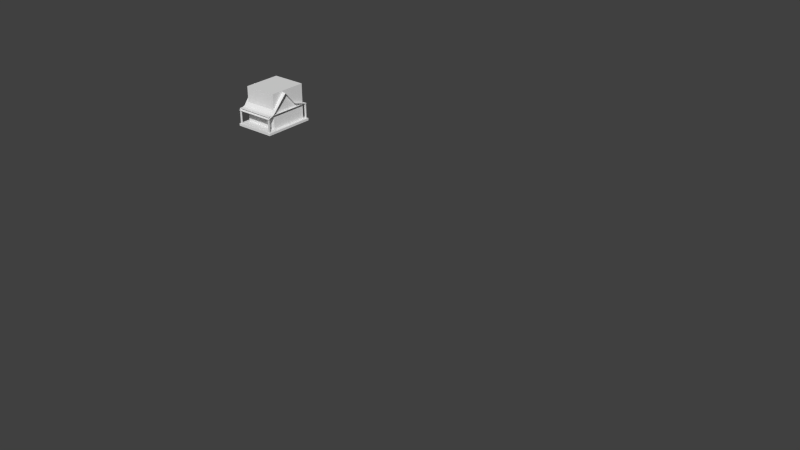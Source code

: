 # Source: model.blend  (saved by Blender 2.73.0; exported with 4.5.12 LTS)
import bpy
from mathutils import Matrix  # noqa: F401  (used for matrix-valued properties, if any)

bpy.ops.wm.read_factory_settings(use_empty=True)
scene = bpy.context.scene
scene.name = 'Scene'

# ---- collections
col_collection_1 = bpy.data.collections.new('Collection 1'); scene.collection.children.link(col_collection_1)

# ---- materials (node trees are filled in below, after node groups)
mat_material_002 = bpy.data.materials.new('Material.002')
mat_material_002.alpha_threshold = 0.0
mat_material_002.use_transparent_shadow = False
mat_material_002.roughness = 0.5

# ---- material node trees

# ---- world
world_world = bpy.data.worlds.new('World'); scene.world = world_world
world_world.color = (0.05088, 0.05088, 0.05088)
world_world.use_sun_shadow = False
world_world.sun_shadow_jitter_overblur = 0.0
world_world.cycles.sampling_method = 'MANUAL'
world_world.cycles.sample_map_resolution = 256

# ---- meshes
me_x = bpy.data.meshes.new('Куб')
me_x.from_pydata([(-0.2164, -1.752, -0.1375), (-0.2164, 1.27, -0.1375), (2.164, 1.27, -0.1375), (2.164, -1.752, -0.1375), (-0.2164, -1.752, -0.0005858), (-0.2164, 1.27, -0.0005858), (2.164, 1.27, -0.0005858), (2.164, -1.752, -0.0005858), (-0.02904, 1.27, -0.0005858), (-0.07918, -1.752, -0.0005858), (2.018, 1.27, -0.0005858), (2.014, -1.752, -0.0005858), (-0.02904, 1.052, -0.0005858), (1.962, 1.052, -0.0005858), (1.962, -1.169, -0.0005858), (-0.02904, -1.169, -0.0005858), (2.014, -1.637, -0.0005858), (2.164, -1.64, -0.0005858), (2.094, -1.638, -0.0005858), (2.094, -1.752, -0.0005858), (-0.2164, -1.651, -0.0005858), (-0.07918, -1.643, -0.0005858), (-0.1612, -1.647, -0.0005858), (-0.1612, -1.752, -0.0005858), (-0.02904, 1.142, -0.0005858), (-0.2164, 1.13, -0.0005858), (-0.0731, 1.136, -0.0005858), (-0.0796, 1.27, -0.0005858), (-0.2164, 1.2, -0.0005858), (-0.07635, 1.203, -0.0005858), (2.164, 1.142, -0.0005858), (2.018, 1.136, -0.0005858), (2.092, 1.27, -0.0005858), (2.092, 1.139, -0.0005858), (2.092, 1.204, -0.0005858), (0.9739, -1.752, -0.1375), (0.9666, -1.169, -0.0005858), (0.9673, -1.752, -0.0005858), (2.018, 1.203, -0.0005858), (2.094, -1.71, -0.0005858), (2.014, -1.71, -0.0005858), (-0.07918, -1.698, -0.0005858), (-0.1612, -1.7, -0.0005858), (-0.1601, 1.133, -0.0005858), (-0.1617, 1.201, -0.0005858), (2.014, -1.637, 0.9039), (2.094, -1.638, 0.9039), (-0.07918, -1.643, 0.9039), (-0.1612, -1.647, 0.9039), (-0.0731, 1.136, 0.9039), (-0.07635, 1.203, 0.9039), (2.018, 1.136, 0.9039), (2.092, 1.139, 0.9039), (2.092, 1.204, 0.9039), (2.018, 1.203, 0.9039), (2.094, -1.71, 0.9039), (2.014, -1.71, 0.9039), (-0.07918, -1.698, 0.9039), (-0.1612, -1.7, 0.9039), (-0.1601, 1.133, 0.9039), (-0.1617, 1.201, 0.9039), (-0.02904, 1.052, 2.062), (1.962, 1.052, 2.062), (1.962, -1.169, 2.062), (-0.02904, -1.169, 2.062), (0.9666, -1.169, 2.062), (2.014, -0.186, 0.9039), (-0.07918, -0.1924, 0.9039), (-0.0731, -0.1469, 0.9039), (2.018, -0.1473, 0.9039)], [], [(4, 20, 25, 28, 5, 1, 0), (5, 27, 8, 10, 32, 6, 2, 1), (6, 30, 17, 7, 3, 2), (7, 19, 11, 37, 35, 3), (0, 1, 2, 3, 35), (19, 39, 40, 11), (23, 42, 22, 20, 4), (37, 36, 15, 21, 41, 9), (13, 31, 38, 10, 8, 24, 12), (13, 12, 61, 62), (17, 30, 33, 31, 13, 14, 16, 18), (7, 17, 18, 39, 19), (26, 24, 8, 27, 29), (9, 41, 42, 23), (21, 15, 12, 24, 26, 43, 25, 20, 22), (28, 44, 29, 27, 5), (44, 43, 59, 60), (30, 6, 32, 34, 33), (34, 32, 10, 38), (35, 37, 9, 23, 4, 0), (18, 16, 45, 46), (11, 40, 16, 14, 36, 37), (33, 34, 53, 52), (41, 21, 47, 57), (25, 43, 44, 28), (59, 49, 50, 60), (52, 53, 54, 51), (55, 46, 45, 56), (57, 47, 48, 58), (26, 29, 50, 49), (22, 42, 58, 48), (39, 18, 46, 55), (38, 31, 51, 54), (21, 22, 48, 47), (16, 40, 56, 45), (42, 41, 57, 58), (40, 39, 55, 56), (34, 38, 54, 53), (31, 33, 52, 51), (43, 26, 49, 59), (29, 44, 60, 50), (63, 62, 61, 64, 65), (14, 13, 62, 63), (15, 36, 65, 64), (36, 14, 63, 65), (12, 15, 64, 61), (47, 45, 56, 57), (45, 47, 67, 66), (59, 49, 47, 48), (54, 51, 49, 50), (49, 51, 69, 68), (46, 45, 51, 52)])
me_x.use_remesh_preserve_volume = False
me_x.use_remesh_preserve_attributes = False
me_x.use_mirror_vertex_groups = False
me_x.update()
me_box001_001 = bpy.data.meshes.new('Box001.001')
me_box001_001.from_pydata([(0.4772, 1.925, -0.1701), (4.152, 1.925, -0.1701), (-0.15, 2.497, -0.1701), (4.779, 2.497, -0.1701), (0.4772, 1.925, 0.09716), (4.152, 1.925, 0.09716), (-0.15, 2.497, 0.09716), (4.779, 2.497, 0.09716), (0.4772, 1.925, -19.3), (4.152, 1.925, -19.3), (-0.15, 2.497, -19.3), (4.779, 2.497, -19.3), (0.4772, 1.925, -19.57), (4.152, 1.925, -19.57), (-0.15, 2.497, -19.57), (4.779, 2.497, -19.57), (11.47, -0.08498, -19.47), (-10.33, 9.232, -1.147e-06), (11.47, 11.53, -19.47), (4.434, 19.72, -2.265e-06), (-2.947, 11.53, -1.594e-06), (-2.947, 11.53, -19.47), (4.434, 19.72, -19.47), (4.775, 9.271, -19.47), (-0.1518, 9.271, -19.47), (-0.1518, 9.271, -1.684e-06), (4.775, 9.271, -1.892e-06), (-0.1518, 2.719, -19.47), (-0.1518, 2.719, -1.609e-06), (4.775, 2.719, -19.47), (4.775, 2.719, -1.848e-06), (-0.1518, 9.271, -19.29), (4.775, 9.271, -19.29), (4.775, 2.719, -19.29), (-0.1518, 2.719, -19.29), (4.775, 9.271, -0.18), (-0.1518, 9.271, -0.18), (-0.1518, 2.719, -0.18), (4.775, 2.719, -0.18), (-10.33, -0.02122, -1.147e-06), (11.47, -0.02122, -2.131e-06), (-10.33, -0.02122, -19.47), (11.47, 11.53, -2.235e-06), (-10.33, 9.232, -19.47), (-12.09, 8.588, 1.768), (13.24, 9.45, 1.768), (-12.09, 8.588, -21.24), (13.24, 9.45, -21.24), (4.434, 19.72, 2.5), (-2.947, 11.53, 1.95), (-2.947, 11.53, -21.39), (4.434, 19.72, -21.97), (-12.11, 8.687, 1.762), (13.28, 9.541, 1.752), (-12.11, 8.687, -21.23), (13.28, 9.541, -21.22), (4.429, 19.82, 2.479), (-2.999, 11.61, 1.945), (-2.999, 11.61, -21.38), (4.429, 19.82, -21.95), (17.44, 7.841, 1.752), (17.41, 7.749, 1.768), (17.41, 7.749, -21.24), (17.44, 7.841, -21.22), (-12.65, -0.02122, 2.072), (17.27, -0.02122, 2.072), (-12.65, -0.02122, -21.54), (17.27, -0.02122, -21.54), (-12.65, -1.406, 2.072), (17.27, -1.406, 2.072), (-12.65, -1.406, -21.54), (17.27, -1.406, -21.54), (16.51, 8.114, 0.8797), (16.51, 8.114, 1.558), (17.05, 7.92, 1.558), (17.05, 7.92, 0.8797), (16.51, -0.1413, 0.8797), (16.51, -0.1413, 1.558), (17.05, -0.1454, 1.558), (17.05, -0.1454, 0.8797), (16.51, 8.114, -20.21), (16.51, 8.114, -20.89), (16.51, -0.1413, -20.89), (16.51, -0.1413, -20.21), (17.05, 7.92, -20.21), (17.05, -0.1454, -20.21), (17.05, 7.92, -20.89), (17.05, -0.1454, -20.89), (-11.44, 8.804, 1.558), (-11.44, 8.804, 0.8797), (-11.44, -0.1413, 0.8797), (-11.44, -0.1413, 1.558), (-11.98, 8.65, 1.558), (-11.98, -0.1454, 1.558), (-11.98, 8.65, 0.8797), (-11.98, -0.1454, 0.8797), (-11.44, 8.804, -20.21), (-11.44, 8.804, -20.89), (-11.44, -0.1413, -20.89), (-11.44, -0.1413, -20.21), (-11.98, 8.65, -20.21), (-11.98, -0.1454, -20.21), (-11.98, 8.65, -20.89), (-11.98, -0.1454, -20.89), (11.47, -0.03769, -11.6), (11.47, 6.631, -11.6), (11.47, 6.631, -7.868), (11.47, -0.03769, -7.868), (11.61, -0.03769, -11.6), (11.61, 6.631, -11.6), (11.61, 6.631, -7.868), (11.61, -0.03769, -7.868), (4.779, 2.497, 0.09716), (4.779, 2.497, 0.09716), (4.779, 2.497, -0.1701), (4.779, 2.497, -0.1701), (-0.15, 2.497, 0.09716), (-0.15, 2.497, -0.1701), (-0.15, 2.497, -0.1701), (4.779, 2.497, -19.57), (4.779, 2.497, -19.57), (4.779, 2.497, -19.3), (4.779, 2.497, -19.3), (-0.15, 2.497, -19.3), (-0.15, 2.497, -19.57), (-0.15, 2.497, -19.3), (-0.1518, 9.271, -19.47), (-0.1518, 9.271, -19.47), (4.775, 9.271, -19.47), (4.775, 9.271, -19.47), (4.775, 9.271, -19.47), (4.775, 2.719, -19.47), (4.775, 2.719, -19.47), (4.775, 2.719, -19.47), (-0.1518, 2.719, -19.47), (-0.1518, 2.719, -19.47), (-0.1518, 2.719, -19.47), (-0.1518, 9.271, -19.47), (4.775, 9.271, -1.892e-06), (4.775, 9.271, -1.892e-06), (-0.1518, 9.271, -1.684e-06), (-0.1518, 9.271, -1.684e-06), (-0.1518, 9.271, -1.684e-06), (-0.1518, 2.719, -1.609e-06), (-0.1518, 2.719, -1.609e-06), (-0.1518, 2.719, -1.609e-06), (4.775, 2.719, -1.848e-06), (4.775, 2.719, -1.848e-06), (4.775, 2.719, -1.848e-06), (4.775, 9.271, -1.892e-06), (-10.33, -0.02122, -19.47), (-10.33, -0.02122, -1.147e-06), (-10.33, 9.232, -1.147e-06), (-10.33, 9.232, -1.147e-06), (-10.33, 9.232, -19.47), (-10.33, -0.02122, -19.47), (4.434, 19.72, -2.265e-06), (11.47, 11.53, -2.235e-06), (11.47, 11.53, -2.235e-06), (-2.947, 11.53, -1.594e-06), (4.434, 19.72, -2.265e-06), (-2.947, 11.53, -1.594e-06), (-10.33, 9.232, -1.147e-06), (-2.947, 11.53, -1.594e-06), (-10.33, 9.232, -1.147e-06), (-10.33, 9.232, -19.47), (-10.33, 9.232, -1.147e-06), (-10.33, 9.232, -19.47), (11.47, 11.53, -2.235e-06), (11.47, 11.53, -19.47), (11.47, 11.53, -2.235e-06), (4.434, 19.72, -19.47), (-2.947, 11.53, -19.47), (4.434, 19.72, -19.47), (11.47, 11.53, -19.47), (4.434, 19.72, -19.47), (11.47, 11.53, -19.47), (-2.947, 11.53, -21.39), (-2.947, 11.53, -19.47), (-10.33, 9.232, -19.47), (-10.33, 9.232, -19.47), (-2.947, 11.53, -21.39), (4.434, 19.72, 2.5), (13.24, 9.45, 1.768), (4.434, 19.72, 2.5), (-2.947, 11.53, 1.95), (4.434, 19.72, 2.5), (4.434, 19.72, 2.5), (-12.09, 8.588, 1.768), (-2.947, 11.53, 1.95), (-12.09, 8.588, 1.768), (-12.09, 8.588, -21.24), (-12.09, 8.588, 1.768), (-12.11, 8.687, 1.762), (-12.11, 8.687, 1.762), (-12.09, 8.588, -21.24), (4.434, 19.72, -21.97), (-2.947, 11.53, -21.39), (4.434, 19.72, -21.97), (13.24, 9.45, -21.24), (4.434, 19.72, -21.97), (4.434, 19.72, -21.97), (-2.947, 11.53, -21.39), (-12.09, 8.588, -21.24), (-12.11, 8.687, -21.23), (-12.11, 8.687, -21.23), (-2.947, 11.53, -21.39), (13.28, 9.541, -21.22), (4.429, 19.82, -21.95), (4.429, 19.82, 2.479), (4.429, 19.82, 2.479), (13.28, 9.541, 1.752), (13.28, 9.541, -21.22), (4.429, 19.82, 2.479), (4.429, 19.82, -21.95), (-2.999, 11.61, -21.38), (-2.999, 11.61, -21.38), (-2.999, 11.61, 1.945), (4.429, 19.82, 2.479), (-2.999, 11.61, 1.945), (-2.999, 11.61, -21.38), (-12.11, 8.687, -21.23), (-12.11, 8.687, -21.23), (-12.11, 8.687, 1.762), (-2.999, 11.61, 1.945), (17.41, 7.749, 1.768), (17.44, 7.841, 1.752), (13.24, 9.45, 1.768), (17.41, 7.749, 1.768), (17.41, 7.749, -21.24), (17.41, 7.749, 1.768), (17.41, 7.749, -21.24), (17.44, 7.841, -21.22), (17.41, 7.749, -21.24), (13.24, 9.45, -21.24), (13.24, 9.45, -21.24), (17.44, 7.841, -21.22), (17.44, 7.841, 1.752), (17.44, 7.841, -21.22), (13.28, 9.541, -21.22), (13.28, 9.541, -21.22), (13.28, 9.541, 1.752), (17.44, 7.841, 1.752), (-10.33, -0.02122, -1.147e-06), (-10.33, -0.02122, -19.47), (-10.33, -0.02122, -1.147e-06), (-10.33, -0.02122, -19.47), (-10.33, -0.02122, -19.47), (11.47, -0.08498, -19.47), (11.47, -0.08498, -19.47), (11.47, -0.08498, -19.47), (11.47, -0.02122, -2.131e-06), (11.47, -0.02122, -2.131e-06), (-10.33, -0.02122, -1.147e-06), (11.47, -0.02122, -2.131e-06), (-12.65, -1.406, 2.072), (17.27, -1.406, 2.072), (17.27, -1.406, 2.072), (17.27, -1.406, -21.54), (-12.65, -1.406, -21.54), (17.27, -1.406, -21.54), (17.05, -0.1454, 0.8797), (17.05, 7.92, 0.8797), (17.05, -0.1454, 0.8797), (16.51, -0.1413, -20.89), (16.51, 8.114, -20.89), (16.51, 8.114, -20.89), (-11.44, 8.804, 0.8797), (-11.44, 8.804, 0.8797), (-11.44, -0.1413, 0.8797), (-11.44, -0.1413, -20.21), (-11.44, 8.804, -20.21), (-11.44, -0.1413, -20.21), (11.47, -0.08498, -19.47), (11.47, -0.08498, -19.47), (11.47, -0.08498, -19.47), (11.47, 11.53, -19.47), (11.47, 11.53, -19.47), (11.47, 11.53, -19.47), (11.47, 11.53, -2.235e-06), (11.47, 11.53, -2.235e-06), (11.47, 11.53, -2.235e-06), (11.47, -0.02122, -2.131e-06), (11.47, -0.08498, -19.47), (11.47, -0.02122, -2.131e-06), (11.47, -0.03769, -11.6), (11.47, -0.03769, -11.6), (11.47, 6.631, -11.6), (11.47, 6.631, -11.6), (11.47, 6.631, -11.6), (11.47, 6.631, -7.868), (11.47, 6.631, -7.868), (11.47, 6.631, -7.868), (11.47, -0.03769, -7.868), (11.47, -0.03769, -7.868), (11.47, -0.03769, -7.868), (11.47, -0.03769, -11.6)], [], [(7, 6, 4), (4, 5, 7), (0, 5, 4), (0, 1, 5), (112, 5, 1), (1, 3, 113), (6, 7, 114), (115, 2, 6), (4, 116, 117), (118, 0, 4), (12, 14, 15), (15, 13, 12), (8, 12, 13), (13, 9, 8), (9, 13, 119), (120, 11, 9), (121, 15, 14), (14, 10, 122), (123, 124, 12), (12, 8, 125), (42, 19, 20), (21, 22, 18), (30, 28, 40), (26, 30, 40), (26, 40, 42), (26, 42, 20), (39, 40, 28), (17, 39, 28), (17, 28, 25), (20, 17, 25), (26, 20, 25), (29, 23, 16), (27, 29, 16), (27, 16, 41), (27, 41, 43), (18, 16, 23), (21, 18, 23), (21, 23, 24), (43, 21, 24), (27, 43, 24), (33, 34, 31), (31, 32, 33), (37, 38, 35), (35, 36, 37), (32, 31, 126), (127, 128, 32), (33, 32, 129), (130, 131, 33), (34, 33, 132), (133, 134, 34), (31, 34, 135), (136, 137, 31), (36, 35, 138), (139, 140, 36), (37, 36, 141), (142, 143, 37), (38, 37, 144), (145, 146, 38), (35, 38, 147), (148, 149, 35), (150, 151, 152), (153, 154, 155), (48, 156, 157), (158, 45, 48), (159, 160, 48), (48, 49, 161), (162, 163, 49), (49, 44, 164), (165, 166, 44), (44, 46, 167), (168, 169, 47), (47, 45, 170), (171, 172, 50), (50, 51, 173), (174, 175, 51), (51, 47, 176), (177, 178, 179), (180, 46, 181), (182, 183, 53), (53, 56, 184), (57, 185, 186), (187, 56, 57), (188, 189, 57), (57, 52, 190), (191, 192, 193), (194, 54, 195), (61, 62, 63), (63, 60, 61), (196, 197, 58), (58, 59, 198), (55, 199, 200), (201, 59, 55), (202, 203, 204), (205, 58, 206), (207, 208, 209), (210, 211, 212), (213, 214, 215), (216, 217, 218), (219, 220, 221), (222, 223, 224), (225, 226, 53), (53, 227, 228), (229, 230, 45), (45, 47, 231), (232, 233, 234), (235, 55, 236), (237, 238, 239), (240, 241, 242), (243, 244, 66), (245, 66, 64), (67, 66, 246), (67, 247, 248), (65, 67, 249), (65, 250, 251), (64, 65, 252), (253, 64, 254), (68, 69, 65), (65, 64, 68), (70, 255, 64), (64, 66, 70), (256, 71, 67), (67, 65, 257), (258, 259, 66), (66, 67, 260), (76, 77, 73), (73, 72, 76), (77, 78, 74), (74, 73, 77), (78, 79, 75), (75, 74, 78), (261, 76, 72), (72, 262, 263), (82, 83, 80), (80, 81, 82), (83, 85, 84), (84, 80, 83), (85, 87, 86), (86, 84, 85), (87, 264, 265), (266, 86, 87), (90, 89, 88), (88, 91, 90), (91, 88, 92), (92, 93, 91), (93, 92, 94), (94, 95, 93), (95, 94, 267), (268, 269, 95), (98, 97, 96), (96, 99, 98), (270, 271, 100), (100, 101, 272), (101, 100, 102), (102, 103, 101), (103, 102, 97), (97, 98, 103), (273, 104, 107), (105, 104, 274), (105, 275, 276), (106, 105, 277), (106, 278, 279), (107, 106, 280), (107, 281, 282), (283, 107, 284), (109, 108, 285), (286, 287, 109), (110, 109, 288), (289, 290, 110), (111, 110, 291), (292, 293, 111), (108, 111, 294), (295, 296, 108), (109, 110, 111), (111, 108, 109)])
_uv = me_box001_001.uv_layers.new(name='UVMap')
_uv.uv.foreach_set('vector', [0.8105, 0.4585, 0.6615, 0.4585, 0.6805, 0.4412, 0.6805, 0.4412, 0.7915, 0.4412, 0.8105, 0.4585, 0.6805, 0.4332, 0.7915, 0.4412, 0.6805, 0.4412, 0.6805, 0.4332, 0.7915, 0.4332, 0.7915, 0.4412, 0.8105, 0.4412, 0.7915, 0.4412, 0.7915, 0.4332, 0.7915, 0.4332, 0.8105, 0.4332, 0.8105, 0.4412, 0.6615, 0.4585, 0.8105, 0.4585, 0.8105, 0.4666, 0.8105, 0.4666, 0.6615, 0.4666, 0.6615, 0.4585, 0.6805, 0.4412, 0.6615, 0.4412, 0.6615, 0.4332, 0.6615, 0.4332, 0.6805, 0.4332, 0.6805, 0.4412, 0.6818, 0.4412, 0.6628, 0.4585, 0.8118, 0.4585, 0.8118, 0.4585, 0.7929, 0.4412, 0.6818, 0.4412, 0.6818, 0.4332, 0.6818, 0.4412, 0.7929, 0.4412, 0.7929, 0.4412, 0.7929, 0.4332, 0.6818, 0.4332, 0.7929, 0.4332, 0.7929, 0.4412, 0.8118, 0.4412, 0.8118, 0.4412, 0.8118, 0.4332, 0.7929, 0.4332, 0.8118, 0.4666, 0.8118, 0.4585, 0.6628, 0.4585, 0.6628, 0.4585, 0.6628, 0.4666, 0.8118, 0.4666, 0.6628, 0.4332, 0.6628, 0.4412, 0.6818, 0.4412, 0.6818, 0.4412, 0.6818, 0.4332, 0.6628, 0.4332, 0.522, 0.7707, 0.3733, 0.9438, 0.2173, 0.7707, 0.2173, 0.772, 0.3733, 0.9451, 0.522, 0.772, 0.3805, 0.5845, 0.2764, 0.5845, 0.522, 0.5266, 0.3805, 0.723, 0.3805, 0.5845, 0.522, 0.5266, 0.3805, 0.723, 0.522, 0.5266, 0.522, 0.7707, 0.3805, 0.723, 0.522, 0.7707, 0.2173, 0.7707, 0.06132, 0.5266, 0.522, 0.5266, 0.2764, 0.5845, 0.06132, 0.7221, 0.06132, 0.5266, 0.2764, 0.5845, 0.06132, 0.7221, 0.2764, 0.5845, 0.2764, 0.723, 0.2173, 0.7707, 0.06132, 0.7221, 0.2764, 0.723, 0.3805, 0.723, 0.2173, 0.7707, 0.2764, 0.723, 0.3805, 0.5858, 0.3805, 0.7243, 0.522, 0.5266, 0.2764, 0.5858, 0.3805, 0.5858, 0.522, 0.5266, 0.2764, 0.5858, 0.522, 0.5266, 0.06132, 0.5279, 0.2764, 0.5858, 0.06132, 0.5279, 0.06132, 0.7235, 0.522, 0.772, 0.522, 0.5266, 0.3805, 0.7243, 0.2173, 0.772, 0.522, 0.772, 0.3805, 0.7243, 0.2173, 0.772, 0.3805, 0.7243, 0.2764, 0.7243, 0.06132, 0.7235, 0.2173, 0.772, 0.2764, 0.7243, 0.2764, 0.5858, 0.06132, 0.7235, 0.2764, 0.7243, 0.05438, 0.1164, 0.2854, 0.1164, 0.2854, 0.4236, 0.2854, 0.4236, 0.05438, 0.4236, 0.05438, 0.1164, 0.0544, 0.1164, 0.2854, 0.1164, 0.2854, 0.4236, 0.2854, 0.4236, 0.0544, 0.4236, 0.0544, 0.1164, 0.05438, 0.4236, 0.2854, 0.4236, 0.2854, 0.4321, 0.2854, 0.4321, 0.05438, 0.4321, 0.05438, 0.4236, 0.05438, 0.1164, 0.05438, 0.4236, 0.04596, 0.4236, 0.04596, 0.4236, 0.04596, 0.1164, 0.05438, 0.1164, 0.2854, 0.1164, 0.05438, 0.1164, 0.05438, 0.1079, 0.05438, 0.1079, 0.2854, 0.1079, 0.2854, 0.1164, 0.2854, 0.4236, 0.2854, 0.1164, 0.2938, 0.1164, 0.2938, 0.1164, 0.2938, 0.4236, 0.2854, 0.4236, 0.0544, 0.4236, 0.2854, 0.4236, 0.2854, 0.4321, 0.2854, 0.4321, 0.0544, 0.4321, 0.0544, 0.4236, 0.0544, 0.1164, 0.0544, 0.4236, 0.04596, 0.4236, 0.04596, 0.4236, 0.04596, 0.1164, 0.0544, 0.1164, 0.2854, 0.1164, 0.0544, 0.1164, 0.0544, 0.1079, 0.0544, 0.1079, 0.2854, 0.1079, 0.2854, 0.1164, 0.2854, 0.4236, 0.2854, 0.1164, 0.2938, 0.1164, 0.2938, 0.1164, 0.2938, 0.4236, 0.2854, 0.4236, 0.379, 0.07493, 0.9963, 0.07493, 0.9963, 0.3681, 0.9963, 0.3681, 0.379, 0.3681, 0.379, 0.07493, 0.3368, 0.1995, 0.3026, 0.1995, 0.3026, 0.08744, 0.3026, 0.08744, 0.3268, 0.05901, 0.3368, 0.1995, 0.3026, 0.3504, 0.3026, 0.1995, 0.3368, 0.1995, 0.3368, 0.1995, 0.3293, 0.3504, 0.3026, 0.3504, 0.3026, 0.4514, 0.3026, 0.3504, 0.3293, 0.3504, 0.3293, 0.3504, 0.3268, 0.4756, 0.3026, 0.4514, 0.03621, 0.4514, 0.3026, 0.4514, 0.3268, 0.4756, 0.3268, 0.4756, 0.01202, 0.4756, 0.03621, 0.4514, 0.3026, 0.08744, 0.03621, 0.08744, 0.01202, 0.05901, 0.01202, 0.05901, 0.3268, 0.05901, 0.3026, 0.08744, 0.03621, 0.1995, 0.03621, 0.3504, 0.009961, 0.3504, 0.009961, 0.3504, 0.002, 0.1995, 0.03621, 0.1995, 0.03621, 0.08744, 0.03621, 0.1995, 0.002, 0.1995, 0.002, 0.1995, 0.01202, 0.05901, 0.03621, 0.08744, 0.00996, 0.3504, 0.03621, 0.3504, 0.03621, 0.4514, 0.03621, 0.4514, 0.01202, 0.4756, 0.00996, 0.3504, 0.3642, 0.9718, 0.561, 0.7598, 0.5617, 0.7618, 0.5617, 0.7618, 0.364, 0.9739, 0.3642, 0.9718, 0.2121, 0.7924, 0.2133, 0.7906, 0.3642, 0.9718, 0.3642, 0.9718, 0.364, 0.9739, 0.2121, 0.7924, 0.02029, 0.7201, 0.2133, 0.7906, 0.2121, 0.7924, 0.2121, 0.7924, 0.01992, 0.7222, 0.02029, 0.7201, 0.01999, 0.9926, 0.9885, 0.9926, 0.9883, 0.9967, 0.9883, 0.9967, 0.02022, 0.9967, 0.01999, 0.9926, 0.9885, 0.9964, 0.01999, 0.9964, 0.02064, 0.9926, 0.02064, 0.9926, 0.9879, 0.9926, 0.9885, 0.9964, 0.3646, 0.9718, 0.2134, 0.7909, 0.2122, 0.7927, 0.2122, 0.7927, 0.3644, 0.9739, 0.3646, 0.9718, 0.5617, 0.7614, 0.561, 0.7594, 0.3646, 0.9718, 0.3646, 0.9718, 0.3644, 0.9739, 0.5617, 0.7614, 0.2134, 0.7909, 0.02028, 0.7208, 0.01992, 0.7229, 0.01992, 0.7229, 0.2122, 0.7927, 0.2134, 0.7909, 0.66, 0.4825, 0.7411, 0.4768, 0.7411, 0.6696, 0.7411, 0.6696, 0.66, 0.6639, 0.66, 0.4825, 0.7411, 0.6696, 0.7411, 0.4768, 0.8059, 0.4813, 0.8059, 0.4813, 0.8059, 0.6654, 0.7411, 0.6696, 0.8059, 0.6654, 0.8059, 0.4813, 0.8778, 0.4824, 0.8778, 0.4824, 0.8778, 0.664, 0.8059, 0.6654, 0.6514, 0.7269, 0.6521, 0.7289, 0.5617, 0.7618, 0.5617, 0.7618, 0.561, 0.7598, 0.6514, 0.7269, 0.01202, 0.002, 0.3268, 0.002, 0.3268, 0.05901, 0.3268, 0.05901, 0.01202, 0.05901, 0.01202, 0.002, 0.6521, 0.7284, 0.6514, 0.7264, 0.561, 0.7594, 0.561, 0.7594, 0.5617, 0.7614, 0.6521, 0.7284, 0.6271, 0.6639, 0.6271, 0.4825, 0.66, 0.4825, 0.66, 0.4825, 0.66, 0.6639, 0.6271, 0.6639, 0.6156, 0.4258, 0.6156, 0.6766, 0.5857, 0.7033, 0.6156, 0.4258, 0.5857, 0.7033, 0.5857, 0.3992, 0.9711, 0.7033, 0.5857, 0.7033, 0.6156, 0.6766, 0.9711, 0.7033, 0.6156, 0.6766, 0.8964, 0.6766, 0.9711, 0.3992, 0.9711, 0.7033, 0.8964, 0.6766, 0.9711, 0.3992, 0.8964, 0.6766, 0.8964, 0.4258, 0.5857, 0.3992, 0.9711, 0.3992, 0.8964, 0.4258, 0.6156, 0.4258, 0.5857, 0.3992, 0.8964, 0.4258, 0.5857, 0.3813, 0.9711, 0.3813, 0.9711, 0.3992, 0.9711, 0.3992, 0.5857, 0.3992, 0.5857, 0.3813, 0.5679, 0.7033, 0.5679, 0.3992, 0.5857, 0.3992, 0.5857, 0.3992, 0.5857, 0.7033, 0.5679, 0.7033, 0.9889, 0.3992, 0.9889, 0.7033, 0.9711, 0.7033, 0.9711, 0.7033, 0.9711, 0.3992, 0.9889, 0.3992, 0.9711, 0.7212, 0.5857, 0.7212, 0.5857, 0.7033, 0.5857, 0.7033, 0.9711, 0.7033, 0.9711, 0.7212, 0.9639, 0.9787, 0.9448, 0.9787, 0.9448, 0.7461, 0.9448, 0.7461, 0.9639, 0.7461, 0.9639, 0.9787, 0.9448, 0.9787, 0.9295, 0.9788, 0.9295, 0.7516, 0.9295, 0.7516, 0.9448, 0.7461, 0.9448, 0.9787, 0.9295, 0.9788, 0.9104, 0.9788, 0.9104, 0.7516, 0.9104, 0.7516, 0.9295, 0.7516, 0.9295, 0.9788, 0.9792, 0.9788, 0.9639, 0.9787, 0.9639, 0.7461, 0.9639, 0.7461, 0.9792, 0.7516, 0.9792, 0.9788, 0.9792, 0.9787, 0.96, 0.9787, 0.96, 0.7461, 0.96, 0.7461, 0.9792, 0.7461, 0.9792, 0.9787, 0.96, 0.9787, 0.9448, 0.9788, 0.9448, 0.7516, 0.9448, 0.7516, 0.96, 0.7461, 0.96, 0.9787, 0.9448, 0.9788, 0.9257, 0.9788, 0.9257, 0.7516, 0.9257, 0.7516, 0.9448, 0.7516, 0.9448, 0.9788, 0.9257, 0.9788, 0.9104, 0.9787, 0.9104, 0.7461, 0.9104, 0.7461, 0.9257, 0.7516, 0.9257, 0.9788, 0.9823, 0.7325, 0.9823, 0.9844, 0.9632, 0.9844, 0.9632, 0.9844, 0.9632, 0.7325, 0.9823, 0.7325, 0.9632, 0.7325, 0.9632, 0.9844, 0.9479, 0.9801, 0.9479, 0.9801, 0.9479, 0.7323, 0.9632, 0.7325, 0.9479, 0.7323, 0.9479, 0.9801, 0.9288, 0.9801, 0.9288, 0.9801, 0.9288, 0.7323, 0.9479, 0.7323, 0.9288, 0.7323, 0.9288, 0.9801, 0.9135, 0.9844, 0.9135, 0.9844, 0.9135, 0.7325, 0.9288, 0.7323, 0.9632, 0.9843, 0.9632, 0.7323, 0.9823, 0.7323, 0.9823, 0.7323, 0.9823, 0.9843, 0.9632, 0.9843, 0.9135, 0.9843, 0.9135, 0.7323, 0.9288, 0.7367, 0.9288, 0.7367, 0.9288, 0.9844, 0.9135, 0.9843, 0.9288, 0.9844, 0.9288, 0.7367, 0.9479, 0.7367, 0.9479, 0.7367, 0.9479, 0.9844, 0.9288, 0.9844, 0.9479, 0.9844, 0.9479, 0.7367, 0.9632, 0.7323, 0.9632, 0.7323, 0.9632, 0.9843, 0.9479, 0.9844, 0.9963, 0.0003423, 0.7467, 0.00182, 0.6286, 0.00182, 0.7467, 0.213, 0.7467, 0.00182, 0.9963, 0.0003423, 0.7467, 0.213, 0.9963, 0.0003423, 0.9963, 0.3681, 0.6286, 0.213, 0.7467, 0.213, 0.9963, 0.3681, 0.6286, 0.213, 0.9963, 0.3681, 0.379, 0.3681, 0.6286, 0.00182, 0.6286, 0.213, 0.379, 0.3681, 0.6286, 0.00182, 0.379, 0.3681, 0.379, 0.002558, 0.9963, 0.0003423, 0.6286, 0.00182, 0.379, 0.002558, 0.8164, 0.9844, 0.8164, 0.7302, 0.8217, 0.7302, 0.8217, 0.7302, 0.8217, 0.9844, 0.8164, 0.9844, 0.6741, 0.9844, 0.8164, 0.9844, 0.8164, 0.9898, 0.8164, 0.9898, 0.6741, 0.9898, 0.6741, 0.9844, 0.6741, 0.7302, 0.6741, 0.9844, 0.6687, 0.9844, 0.6687, 0.9844, 0.6687, 0.7302, 0.6741, 0.7302, 0.8164, 0.7302, 0.6741, 0.7302, 0.6741, 0.7249, 0.6741, 0.7249, 0.8164, 0.7249, 0.8164, 0.7302, 0.8164, 0.9844, 0.6741, 0.9844, 0.6741, 0.7302, 0.6741, 0.7302, 0.8164, 0.7302, 0.8164, 0.9844])
me_box001_001.materials.append(mat_material_002)
me_box001_001.use_remesh_preserve_volume = False
me_box001_001.use_remesh_preserve_attributes = False
me_box001_001.use_mirror_vertex_groups = False
me_box001_001.update()

# ---- objects
ob_08_geo = bpy.data.objects.new('08_geo', me_x)
ob_box001 = bpy.data.objects.new('Box001', me_box001_001)

# ---- transforms, parenting, visibility, modifiers, constraints
ob_08_geo.location = (0.0, 0.0, 0.0)
ob_08_geo.lineart.crease_threshold = 0.0
ob_box001.location = (-1.863e-09, 0.0, 0.0)
ob_box001.rotation_euler = (1.571, 2.98e-08, -1.571)
ob_box001.scale = (0.1, 0.1, 0.1)
ob_box001.hide_viewport = True
ob_box001.lineart.crease_threshold = 0.0

# ---- collection membership
col_collection_1.objects.link(ob_08_geo)
col_collection_1.objects.link(ob_box001)

# ---- scene / render settings (as saved in the file)
scene.frame_start = 1; scene.frame_end = 250; scene.frame_set(0)
scene.render.engine = 'BLENDER_EEVEE_NEXT'
scene.render.resolution_percentage = 50
scene.render.dither_intensity = 0.0
scene.cycles.use_denoising = False
scene.cycles.samples = 10
scene.cycles.sampling_pattern = 'TABULATED_SOBOL'
scene.cycles.light_sampling_threshold = 0.0
scene.cycles.use_adaptive_sampling = False
scene.cycles.use_light_tree = False
scene.cycles.blur_glossy = 0.0
scene.cycles.pixel_filter_type = 'GAUSSIAN'
scene.cycles.sample_clamp_indirect = 0.0
scene.view_settings.view_transform = 'Standard'
bpy.context.view_layer.update()

# ---- added for rendering (the .blend has no active camera and no usable light): camera, sun
cam_auto = bpy.data.cameras.new('AutoCamera')
cam_auto.lens = 50.0
cam_auto.sensor_width = 36.0
cam_auto.clip_end = 1000.0
ob_auto_camera = bpy.data.objects.new('AutoCamera', cam_auto)
scene.collection.objects.link(ob_auto_camera)
ob_auto_camera.location = (43.4573, -40.2392, 23.1129)
ob_auto_camera.rotation_euler = (1.09748, -7.21219e-08, 0.694738)
scene.camera = ob_auto_camera
light_auto_sun = bpy.data.lights.new('AutoSun', 'SUN')
light_auto_sun.energy = 3.0
light_auto_sun.angle = 0.0523599
ob_auto_sun = bpy.data.objects.new('AutoSun', light_auto_sun)
scene.collection.objects.link(ob_auto_sun)
ob_auto_sun.rotation_euler = (0.872665, 0.174533, 0.523599)
bpy.context.view_layer.update()
